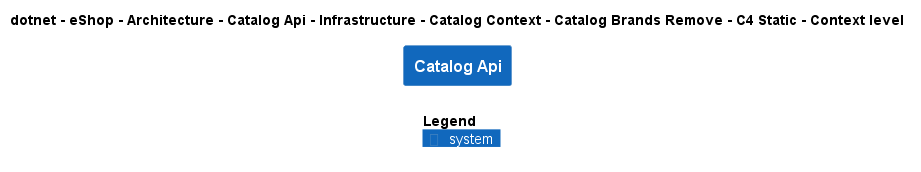

The diagram above was rendered by PlantUML. Its source (embedded in the PNG):
@startuml
!include ..\..\..\..\..\..\..\..\..\..\..\.c4s\C4_Context.puml

AddElementTag("c4interflow:lifecycle:new", $bgColor=green, $fontColor=#ffffff, $borderColor=green, $shadowing="False")
AddElementTag("c4interflow:lifecycle:changed", $bgColor=orange, $fontColor=#ffffff, $borderColor=orange, $shadowing="False")
AddElementTag("c4interflow:lifecycle:removed", $bgColor=red, $fontColor=#ffffff, $borderColor=red, $shadowing="False")

AddRelTag("c4interflow:lifecycle:new", $textColor=green, $lineColor=green)
AddRelTag("c4interflow:lifecycle:changed", $textColor=orange, $lineColor=orange)
AddRelTag("c4interflow:lifecycle:removed", $textColor=red, $lineColor=red)

SHOW_PERSON_PORTRAIT()
LAYOUT_TOP_DOWN()

skinparam linetype polyline

title dotnet - eShop - Architecture - Catalog Api - Infrastructure - Catalog Context - Catalog Brands Remove - C4 Static - Context level

System(dotnet.eShop.Architecture.SoftwareSystems.CatalogApi, "Catalog Api", "")



SHOW_LEGEND()
@enduml